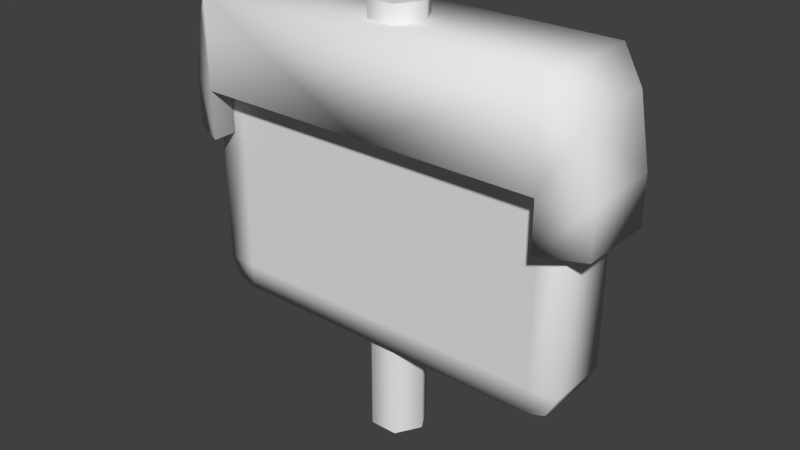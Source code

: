 # Source: sign.blend  (saved by Blender 2.67.0; exported with 4.5.12 LTS)
import bpy
from mathutils import Matrix  # noqa: F401  (used for matrix-valued properties, if any)

bpy.ops.wm.read_factory_settings(use_empty=True)
scene = bpy.context.scene
scene.name = 'Scene'

# ---- collections
col_collection_1 = bpy.data.collections.new('Collection 1'); scene.collection.children.link(col_collection_1)

# ---- materials (node trees are filled in below, after node groups)
mat_sign_bot = bpy.data.materials.new('Sign_Bot')
mat_sign_bot.alpha_threshold = 0.0
mat_sign_bot.use_transparent_shadow = False
mat_sign_bot.roughness = 0.5
mat_sign_bot.specular_intensity = 0.1
mat_sign_bot.line_color = (0.0, 0.0, 0.0, 1.0)
mat_sign_top = bpy.data.materials.new('Sign_top')
mat_sign_top.alpha_threshold = 0.0
mat_sign_top.use_transparent_shadow = False
mat_sign_top.roughness = 0.5
mat_sign_top.specular_intensity = 0.1
mat_sign_top.line_color = (0.0, 0.0, 0.0, 1.0)
mat_sign_mid = bpy.data.materials.new('Sign_Mid')
mat_sign_mid.alpha_threshold = 0.0
mat_sign_mid.use_transparent_shadow = False
mat_sign_mid.roughness = 0.5
mat_sign_mid.specular_intensity = 0.1
mat_sign_mid.line_color = (0.0, 0.0, 0.0, 1.0)

# ---- material node trees

# ---- world
world_world = bpy.data.worlds.new('World'); scene.world = world_world
world_world.color = (0.05088, 0.05088, 0.05088)
world_world.use_sun_shadow = False
world_world.sun_shadow_jitter_overblur = 0.0
world_world.cycles.sampling_method = 'MANUAL'
world_world.cycles.sample_map_resolution = 256

# ---- meshes
me_sign = bpy.data.meshes.new('Sign')
me_sign.from_pydata([(0.001772, -0.1516, 0.8318), (0.001772, 0.1549, 0.8318), (0.4687, 0.1549, 0.8316), (0.4687, -0.1516, 0.8316), (0.5753, 0.1028, 0.8294), (0.5443, 0.1028, 1.003), (0.5443, -0.09954, 1.003), (0.5753, -0.09954, 0.8294), (0.4684, 0.1549, 1.073), (0.4684, -0.1516, 1.073), (0.001772, 0.1549, 1.073), (0.001772, -0.1516, 1.073), (0.5748, 0.1028, 0.7013), (0.5748, -0.09954, 0.7013), (0.4682, -0.1516, 0.7035), (0.4682, 0.1549, 0.7035), (-0.4652, 0.1549, 0.8316), (-0.4652, -0.1516, 0.8316), (-0.5408, -0.09954, 1.003), (-0.5408, 0.1028, 1.003), (-0.5717, 0.1028, 0.8294), (-0.5717, -0.09954, 0.8294), (-0.4649, -0.1516, 1.073), (-0.4649, 0.1549, 1.073), (-0.4647, -0.1516, 0.7035), (-0.5712, -0.09954, 0.7013), (-0.5712, 0.1028, 0.7013), (-0.4647, 0.1549, 0.7035), (0.001763, -0.0001037, 0.0007834), (0.02038, 0.03214, 0.0007834), (0.03899, -0.0001037, 0.0007834), (-0.01685, 0.03214, 0.0007834), (-0.03546, -0.0001037, 0.0007834), (-0.01685, -0.03234, 0.0007834), (0.02038, -0.03234, 0.0007834), (0.03899, 0.06438, 0.0007834), (0.07622, -0.0001037, 0.0007834), (-0.03546, 0.06438, 0.0007834), (-0.0727, -0.0001037, 0.0007834), (-0.03546, -0.06458, 0.0007834), (0.03899, -0.06458, 0.0007834), (0.03899, 0.06438, 1.119), (0.07622, -0.0001037, 1.119), (-0.03546, 0.06438, 1.119), (-0.0727, -0.0001037, 1.119), (-0.03546, -0.06458, 1.119), (0.03899, -0.06458, 1.119), (0.02038, 0.03214, 1.119), (0.03899, -0.0001037, 1.119), (-0.01685, 0.03214, 1.119), (-0.03546, -0.0001037, 1.119), (-0.01685, -0.03234, 1.119), (0.02038, -0.03234, 1.119), (0.001763, -0.0001037, 1.119), (-0.4839, -0.08461, 0.2811), (-0.4839, 0.08454, 0.2811), (-0.434, 0.08454, 0.2653), (-0.434, -0.08461, 0.2653), (0.4375, 0.08454, 0.2653), (0.4375, -0.08461, 0.2653), (0.4874, 0.08454, 0.2811), (0.4874, -0.08461, 0.2811), (-0.4839, -0.08461, 0.8754), (-0.434, -0.08461, 0.8912), (-0.434, 0.08454, 0.8912), (-0.4839, 0.08454, 0.8754), (0.4375, -0.08461, 0.8912), (0.4375, 0.08454, 0.8912), (0.4874, -0.08461, 0.8754), (0.4874, 0.08454, 0.8754), (-0.434, -0.08461, 0.3326), (-0.5097, -0.08461, 0.3326), (0.4375, -0.08461, 0.3326), (0.5132, -0.08461, 0.3326), (-0.434, -0.08461, 0.824), (-0.5097, -0.08461, 0.824), (0.4375, -0.08461, 0.824), (0.5132, -0.08461, 0.824), (0.5132, 0.08454, 0.3326), (0.5132, 0.08454, 0.824), (0.4375, 0.08454, 0.3326), (-0.434, 0.08454, 0.3326), (-0.5097, 0.08454, 0.3326), (0.4375, 0.08454, 0.824), (-0.434, 0.08454, 0.824), (-0.5097, 0.08454, 0.824)], [], [(0, 1, 2, 3), (4, 5, 6, 7), (5, 8, 9, 6), (8, 10, 11, 9), (3, 7, 6), (3, 6, 9), (0, 3, 9, 11), (10, 8, 2, 1), (2, 8, 5), (2, 5, 4), (12, 13, 14, 15), (15, 14, 3, 2), (13, 12, 4, 7), (14, 13, 7, 3), (12, 15, 2, 4), (0, 17, 16, 1), (18, 19, 20, 21), (22, 23, 19, 18), (11, 10, 23, 22), (21, 17, 18), (18, 17, 22), (0, 11, 22, 17), (16, 23, 10, 1), (23, 16, 19), (19, 16, 20), (24, 25, 26, 27), (17, 24, 27, 16), (20, 26, 25, 21), (21, 25, 24, 17), (16, 27, 26, 20), (28, 29, 30), (28, 31, 29), (28, 32, 31), (28, 33, 32), (28, 34, 33), (28, 30, 34), (30, 29, 35, 36), (29, 31, 37, 35), (31, 32, 38, 37), (32, 33, 39, 38), (33, 34, 40, 39), (34, 30, 36, 40), (36, 35, 41, 42), (35, 37, 43, 41), (37, 38, 44, 43), (38, 39, 45, 44), (39, 40, 46, 45), (40, 36, 42, 46), (42, 41, 47, 48), (41, 43, 49, 47), (43, 44, 50, 49), (44, 45, 51, 50), (45, 46, 52, 51), (46, 42, 48, 52), (53, 48, 47), (53, 47, 49), (53, 49, 50), (53, 50, 51), (53, 51, 52), (53, 52, 48), (54, 55, 56, 57), (57, 56, 58, 59), (59, 58, 60, 61), (62, 63, 64, 65), (63, 66, 67, 64), (66, 68, 69, 67), (54, 57, 70, 71), (57, 59, 72, 70), (59, 61, 73, 72), (71, 70, 74, 75), (70, 72, 76, 74), (72, 73, 77, 76), (75, 74, 63, 62), (74, 76, 66, 63), (76, 77, 68, 66), (61, 60, 78, 73), (73, 78, 79, 77), (77, 79, 69, 68), (60, 58, 80, 78), (58, 56, 81, 80), (56, 55, 82, 81), (78, 80, 83, 79), (80, 81, 84, 83), (81, 82, 85, 84), (79, 83, 67, 69), (83, 84, 64, 67), (84, 85, 65, 64), (55, 54, 71, 82), (82, 71, 75, 85), (85, 75, 62, 65)])
me_sign.polygons.foreach_set('use_smooth', [True] * 90)
me_sign.polygons.foreach_set('material_index', [1, 1, 1, 1, 1, 1, 1, 1, 1, 1, 1, 1, 1, 1, 1, 1, 1, 1, 1, 1, 1, 1, 1, 1, 1, 1, 1, 1, 1, 1, 0, 0, 0, 0, 0, 0, 0, 0, 0, 0, 0, 0, 0, 0, 0, 0, 0, 0, 0, 0, 0, 0, 0, 0, 0, 0, 0, 0, 0, 0, 2, 2, 2, 2, 2, 2, 2, 2, 2, 2, 2, 2, 2, 2, 2, 2, 2, 2, 2, 2, 2, 2, 2, 2, 2, 2, 2, 2, 2, 2])
_k = set([(35, 36), (35, 37), (36, 40), (37, 38), (38, 39), (39, 40), (41, 42), (41, 43), (42, 46), (43, 44), (44, 45), (45, 46)])
me_sign.attributes.new('sharp_edge', 'BOOLEAN', 'EDGE').data.foreach_set('value', [ (min(e.vertices), max(e.vertices)) in _k for e in me_sign.edges])
_uv = me_sign.uv_layers.new(name='UVMap')
_uv.uv.foreach_set('vector', [0.5, 0.2856, 0.5, 0.2856, 0.0933, 0.2852, 0.0933, 0.2852, 0.0005, 0.2804, 0.0275, 0.6567, 0.0275, 0.6567, 0.0005, 0.2804, 0.0275, 0.6567, 0.0936, 0.8077, 0.0936, 0.8077, 0.0275, 0.6567, 0.0936, 0.8077, 0.5, 0.8077, 0.5, 0.8077, 0.0936, 0.8077, 0.0933, 0.2852, 0.0005, 0.2804, 0.0275, 0.6567, 0.0933, 0.2852, 0.0275, 0.6567, 0.0936, 0.8077, 0.5, 0.2856, 0.0933, 0.2852, 0.0936, 0.8077, 0.5, 0.8077, 0.5, 0.8077, 0.0936, 0.8077, 0.0933, 0.2852, 0.5, 0.2856, 0.0933, 0.2852, 0.0936, 0.8077, 0.0275, 0.6567, 0.0933, 0.2852, 0.0275, 0.6567, 0.0005, 0.2804, 0.0009, 0.0035, 0.0009, 0.0035, 0.0937, 0.0082, 0.0937, 0.0082, 0.0937, 0.0082, 0.0937, 0.0082, 0.0933, 0.2852, 0.0933, 0.2852, 0.0009, 0.0035, 0.0009, 0.0035, 0.0005, 0.2804, 0.0005, 0.2804, 0.0937, 0.0082, 0.0009, 0.0035, 0.0005, 0.2804, 0.0933, 0.2852, 0.0009, 0.0035, 0.0937, 0.0082, 0.0933, 0.2852, 0.0005, 0.2804, 0.5, 0.2856, 0.9067, 0.2852, 0.9067, 0.2852, 0.5, 0.2856, 0.9725, 0.6567, 0.9725, 0.6567, 0.9995, 0.2804, 0.9995, 0.2804, 0.9064, 0.8077, 0.9064, 0.8077, 0.9725, 0.6567, 0.9725, 0.6567, 0.5, 0.8077, 0.5, 0.8077, 0.9064, 0.8077, 0.9064, 0.8077, 0.9995, 0.2804, 0.9067, 0.2852, 0.9725, 0.6567, 0.9725, 0.6567, 0.9067, 0.2852, 0.9064, 0.8077, 0.5, 0.2856, 0.5, 0.8077, 0.9064, 0.8077, 0.9067, 0.2852, 0.9067, 0.2852, 0.9064, 0.8077, 0.5, 0.8077, 0.5, 0.2856, 0.9064, 0.8077, 0.9067, 0.2852, 0.9725, 0.6567, 0.9725, 0.6567, 0.9067, 0.2852, 0.9995, 0.2804, 0.9063, 0.0082, 0.9991, 0.0035, 0.9991, 0.0035, 0.9063, 0.0082, 0.9067, 0.2852, 0.9063, 0.0082, 0.9063, 0.0082, 0.9067, 0.2852, 0.9995, 0.2804, 0.9991, 0.0035, 0.9991, 0.0035, 0.9995, 0.2804, 0.9995, 0.2804, 0.9991, 0.0035, 0.9063, 0.0082, 0.9067, 0.2852, 0.9067, 0.2852, 0.9063, 0.0082, 0.9991, 0.0035, 0.9995, 0.2804, 0.5, 0.0176, 0.6249, 0.0176, 0.7498, 0.0176, 0.5, 0.0176, 0.3751, 0.0176, 0.6249, 0.0176, 0.5, 0.0176, 0.2502, 0.0176, 0.3751, 0.0176, 0.5, 0.0176, 0.3751, 0.0176, 0.2502, 0.0176, 0.5, 0.0176, 0.6249, 0.0176, 0.3751, 0.0176, 0.5, 0.0176, 0.7498, 0.0176, 0.6249, 0.0176, 0.7498, 0.0176, 0.6249, 0.0176, 0.7498, 0.0176, 0.9995, 0.0176, 0.6249, 0.0176, 0.3751, 0.0176, 0.2502, 0.0176, 0.7498, 0.0176, 0.3751, 0.0176, 0.2502, 0.0176, 0.0005, 0.0176, 0.2502, 0.0176, 0.2502, 0.0176, 0.3751, 0.0176, 0.2502, 0.0176, 0.0005, 0.0176, 0.3751, 0.0176, 0.6249, 0.0176, 0.7498, 0.0176, 0.2502, 0.0176, 0.6249, 0.0176, 0.7498, 0.0176, 0.9995, 0.0176, 0.7498, 0.0176, 0.9995, 0.0176, 0.7498, 0.0176, 0.7498, 0.8573, 0.9995, 0.8573, 0.7498, 0.0176, 0.2502, 0.0176, 0.2502, 0.8573, 0.7498, 0.8573, 0.2502, 0.0176, 0.0005, 0.0176, 0.0005, 0.8573, 0.2502, 0.8573, 0.0005, 0.0176, 0.2502, 0.0176, 0.2502, 0.8573, 0.0005, 0.8573, 0.2502, 0.0176, 0.7498, 0.0176, 0.7498, 0.8573, 0.2502, 0.8573, 0.7498, 0.0176, 0.9995, 0.0176, 0.9995, 0.8573, 0.7498, 0.8573, 0.9995, 0.8573, 0.7498, 0.8573, 0.6249, 0.8573, 0.7498, 0.8573, 0.7498, 0.8573, 0.2502, 0.8573, 0.3751, 0.8573, 0.6249, 0.8573, 0.2502, 0.8573, 0.0005, 0.8573, 0.2502, 0.8573, 0.3751, 0.8573, 0.0005, 0.8573, 0.2502, 0.8573, 0.3751, 0.8573, 0.2502, 0.8573, 0.2502, 0.8573, 0.7498, 0.8573, 0.6249, 0.8573, 0.3751, 0.8573, 0.7498, 0.8573, 0.9995, 0.8573, 0.7498, 0.8573, 0.6249, 0.8573, 0.5, 0.8573, 0.7498, 0.8573, 0.6249, 0.8573, 0.5, 0.8573, 0.6249, 0.8573, 0.3751, 0.8573, 0.5, 0.8573, 0.3751, 0.8573, 0.2502, 0.8573, 0.5, 0.8573, 0.2502, 0.8573, 0.3751, 0.8573, 0.5, 0.8573, 0.3751, 0.8573, 0.6249, 0.8573, 0.5, 0.8573, 0.6249, 0.8573, 0.7498, 0.8573, -0.0018, -0.0018, -0.0018, -0.0018, 0.0497, -0.0285, 0.0497, -0.0285, 0.0497, -0.0285, 0.0497, -0.0285, 0.9503, -0.0285, 0.9503, -0.0285, 0.9503, -0.0285, 0.9503, -0.0285, 1.002, -0.0018, 1.002, -0.0018, -0.0018, 1.002, 0.0497, 1.028, 0.0497, 1.028, -0.0018, 1.002, 0.0497, 1.028, 0.9503, 1.028, 0.9503, 1.028, 0.0497, 1.028, 0.9503, 1.028, 1.002, 1.002, 1.002, 1.002, 0.9503, 1.028, -0.0018, -0.0018, 0.0497, -0.0285, 0.0497, 0.085, -0.0285, 0.085, 0.0497, -0.0285, 0.9503, -0.0285, 0.9503, 0.085, 0.0497, 0.085, 0.9503, -0.0285, 1.002, -0.0018, 1.028, 0.085, 0.9503, 0.085, -0.0285, 0.085, 0.0497, 0.085, 0.0497, 0.915, -0.0285, 0.915, 0.0497, 0.085, 0.9503, 0.085, 0.9503, 0.915, 0.0497, 0.915, 0.9503, 0.085, 1.028, 0.085, 1.028, 0.915, 0.9503, 0.915, -0.0285, 0.915, 0.0497, 0.915, 0.0497, 1.028, -0.0018, 1.002, 0.0497, 0.915, 0.9503, 0.915, 0.9503, 1.028, 0.0497, 1.028, 0.9503, 0.915, 1.028, 0.915, 1.002, 1.002, 0.9503, 1.028, 1.002, -0.0018, 1.002, -0.0018, 1.028, 0.085, 1.028, 0.085, 1.028, 0.085, 1.028, 0.085, 1.028, 0.915, 1.028, 0.915, 1.028, 0.915, 1.028, 0.915, 1.002, 1.002, 1.002, 1.002, 1.002, -0.0018, 0.9503, -0.0285, 0.9503, 0.085, 1.028, 0.085, 0.9503, -0.0285, 0.0497, -0.0285, 0.0497, 0.085, 0.9503, 0.085, 0.0497, -0.0285, -0.0018, -0.0018, -0.0285, 0.085, 0.0497, 0.085, 1.028, 0.085, 0.9503, 0.085, 0.9503, 0.915, 1.028, 0.915, 0.9503, 0.085, 0.0497, 0.085, 0.0497, 0.915, 0.9503, 0.915, 0.0497, 0.085, -0.0285, 0.085, -0.0285, 0.915, 0.0497, 0.915, 1.028, 0.915, 0.9503, 0.915, 0.9503, 1.028, 1.002, 1.002, 0.9503, 0.915, 0.0497, 0.915, 0.0497, 1.028, 0.9503, 1.028, 0.0497, 0.915, -0.0285, 0.915, -0.0018, 1.002, 0.0497, 1.028, -0.0018, -0.0018, -0.0018, -0.0018, -0.0285, 0.085, -0.0285, 0.085, -0.0285, 0.085, -0.0285, 0.085, -0.0285, 0.915, -0.0285, 0.915, -0.0285, 0.915, -0.0285, 0.915, -0.0018, 1.002, -0.0018, 1.002])
me_sign.materials.append(mat_sign_bot)
me_sign.materials.append(mat_sign_top)
me_sign.materials.append(mat_sign_mid)
me_sign.use_remesh_preserve_volume = False
me_sign.use_remesh_preserve_attributes = False
me_sign.use_mirror_vertex_groups = False
me_sign.update()

# ---- objects
ob_sign = bpy.data.objects.new('Sign', me_sign)

# ---- transforms, parenting, visibility, modifiers, constraints
ob_sign.location = (0.0, 0.0, 0.0)
ob_sign.lineart.crease_threshold = 0.0

# ---- collection membership
col_collection_1.objects.link(ob_sign)

# ---- scene / render settings (as saved in the file)
scene.frame_start = 1; scene.frame_end = 250; scene.frame_set(1)
scene.render.engine = 'BLENDER_EEVEE_NEXT'
scene.render.image_settings.color_mode = 'RGB'
scene.render.image_settings.compression = 90
scene.render.resolution_percentage = 50
scene.render.dither_intensity = 0.0
scene.cycles.use_denoising = False
scene.cycles.samples = 10
scene.cycles.sampling_pattern = 'TABULATED_SOBOL'
scene.cycles.light_sampling_threshold = 0.0
scene.cycles.use_adaptive_sampling = False
scene.cycles.use_light_tree = False
scene.cycles.blur_glossy = 0.0
scene.cycles.volume_bounces = 1
scene.cycles.pixel_filter_type = 'GAUSSIAN'
scene.cycles.sample_clamp_indirect = 0.0
scene.view_settings.view_transform = 'Standard'
bpy.context.view_layer.update()

# ---- added for rendering (the .blend has no active camera and no usable light): camera, sun
cam_auto = bpy.data.cameras.new('AutoCamera')
cam_auto.lens = 50.0
cam_auto.sensor_width = 36.0
cam_auto.clip_end = 1000.0
ob_auto_camera = bpy.data.objects.new('AutoCamera', cam_auto)
scene.collection.objects.link(ob_auto_camera)
ob_auto_camera.location = (1.51107, -1.80955, 1.76757)
ob_auto_camera.rotation_euler = (1.09748, -7.21219e-08, 0.694738)
scene.camera = ob_auto_camera
light_auto_sun = bpy.data.lights.new('AutoSun', 'SUN')
light_auto_sun.energy = 3.0
light_auto_sun.angle = 0.0523599
ob_auto_sun = bpy.data.objects.new('AutoSun', light_auto_sun)
scene.collection.objects.link(ob_auto_sun)
ob_auto_sun.rotation_euler = (0.872665, 0.174533, 0.523599)
bpy.context.view_layer.update()
